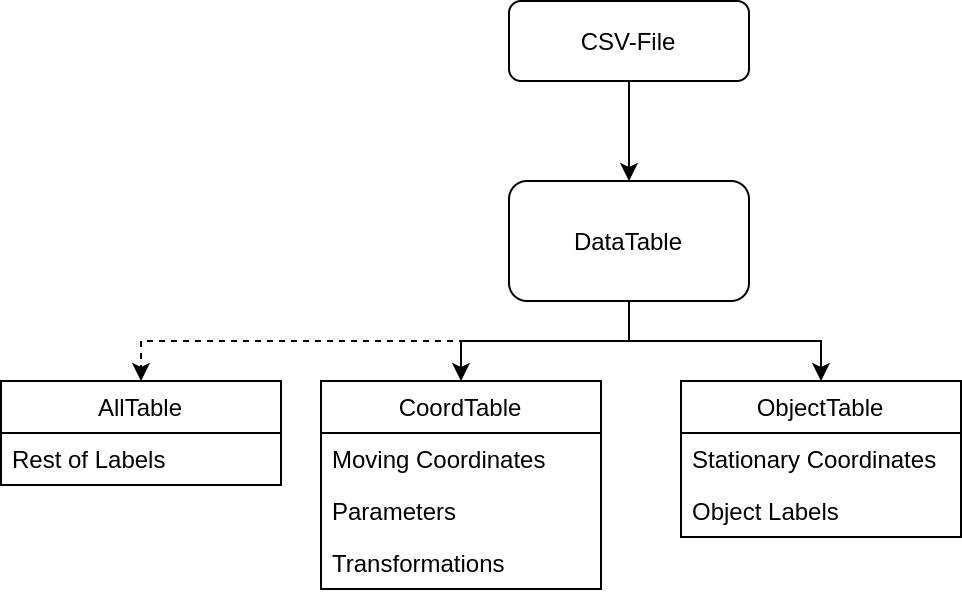

The diagram above was exported from draw.io. Its source (the exported page's mxGraphModel, read from the mxfile embedded in the PNG):
<mxGraphModel dx="1362" dy="757" grid="1" gridSize="10" guides="1" tooltips="1" connect="1" arrows="1" fold="1" page="1" pageScale="1" pageWidth="827" pageHeight="1169" math="0" shadow="0">
  <root>
    <mxCell id="WIyWlLk6GJQsqaUBKTNV-0" />
    <mxCell id="WIyWlLk6GJQsqaUBKTNV-1" parent="WIyWlLk6GJQsqaUBKTNV-0" />
    <mxCell id="rk6_cYtznQZaCdXiX_AO-13" style="edgeStyle=orthogonalEdgeStyle;rounded=0;orthogonalLoop=1;jettySize=auto;html=1;entryX=0.5;entryY=0;entryDx=0;entryDy=0;" edge="1" parent="WIyWlLk6GJQsqaUBKTNV-1" source="WIyWlLk6GJQsqaUBKTNV-3" target="rk6_cYtznQZaCdXiX_AO-0">
      <mxGeometry relative="1" as="geometry" />
    </mxCell>
    <mxCell id="WIyWlLk6GJQsqaUBKTNV-3" value="CSV-File" style="rounded=1;whiteSpace=wrap;html=1;fontSize=12;glass=0;strokeWidth=1;shadow=0;" parent="WIyWlLk6GJQsqaUBKTNV-1" vertex="1">
      <mxGeometry x="354" y="50" width="120" height="40" as="geometry" />
    </mxCell>
    <mxCell id="rk6_cYtznQZaCdXiX_AO-11" style="edgeStyle=orthogonalEdgeStyle;rounded=0;orthogonalLoop=1;jettySize=auto;html=1;entryX=0.5;entryY=0;entryDx=0;entryDy=0;" edge="1" parent="WIyWlLk6GJQsqaUBKTNV-1" source="rk6_cYtznQZaCdXiX_AO-0" target="rk6_cYtznQZaCdXiX_AO-3">
      <mxGeometry relative="1" as="geometry" />
    </mxCell>
    <mxCell id="rk6_cYtznQZaCdXiX_AO-12" style="edgeStyle=orthogonalEdgeStyle;rounded=0;orthogonalLoop=1;jettySize=auto;html=1;entryX=0.5;entryY=0;entryDx=0;entryDy=0;" edge="1" parent="WIyWlLk6GJQsqaUBKTNV-1" source="rk6_cYtznQZaCdXiX_AO-0" target="rk6_cYtznQZaCdXiX_AO-7">
      <mxGeometry relative="1" as="geometry" />
    </mxCell>
    <mxCell id="rk6_cYtznQZaCdXiX_AO-17" style="edgeStyle=orthogonalEdgeStyle;rounded=0;orthogonalLoop=1;jettySize=auto;html=1;entryX=0.5;entryY=0;entryDx=0;entryDy=0;fixDash=1;dashed=1;" edge="1" parent="WIyWlLk6GJQsqaUBKTNV-1" source="rk6_cYtznQZaCdXiX_AO-0" target="rk6_cYtznQZaCdXiX_AO-14">
      <mxGeometry relative="1" as="geometry">
        <Array as="points">
          <mxPoint x="414" y="220" />
          <mxPoint x="170" y="220" />
        </Array>
      </mxGeometry>
    </mxCell>
    <mxCell id="rk6_cYtznQZaCdXiX_AO-0" value="DataTable" style="rounded=1;whiteSpace=wrap;html=1;" vertex="1" parent="WIyWlLk6GJQsqaUBKTNV-1">
      <mxGeometry x="354" y="140" width="120" height="60" as="geometry" />
    </mxCell>
    <mxCell id="rk6_cYtznQZaCdXiX_AO-3" value="CoordTable" style="swimlane;fontStyle=0;childLayout=stackLayout;horizontal=1;startSize=26;fillColor=none;horizontalStack=0;resizeParent=1;resizeParentMax=0;resizeLast=0;collapsible=1;marginBottom=0;swimlaneLine=1;glass=0;" vertex="1" parent="WIyWlLk6GJQsqaUBKTNV-1">
      <mxGeometry x="260" y="240" width="140" height="104" as="geometry" />
    </mxCell>
    <mxCell id="rk6_cYtznQZaCdXiX_AO-4" value="Moving Coordinates" style="text;strokeColor=none;fillColor=none;align=left;verticalAlign=top;spacingLeft=4;spacingRight=4;overflow=hidden;rotatable=0;points=[[0,0.5],[1,0.5]];portConstraint=eastwest;" vertex="1" parent="rk6_cYtznQZaCdXiX_AO-3">
      <mxGeometry y="26" width="140" height="26" as="geometry" />
    </mxCell>
    <mxCell id="rk6_cYtznQZaCdXiX_AO-5" value="Parameters" style="text;strokeColor=none;fillColor=none;align=left;verticalAlign=top;spacingLeft=4;spacingRight=4;overflow=hidden;rotatable=0;points=[[0,0.5],[1,0.5]];portConstraint=eastwest;" vertex="1" parent="rk6_cYtznQZaCdXiX_AO-3">
      <mxGeometry y="52" width="140" height="26" as="geometry" />
    </mxCell>
    <mxCell id="rk6_cYtznQZaCdXiX_AO-6" value="Transformations" style="text;strokeColor=none;fillColor=none;align=left;verticalAlign=top;spacingLeft=4;spacingRight=4;overflow=hidden;rotatable=0;points=[[0,0.5],[1,0.5]];portConstraint=eastwest;" vertex="1" parent="rk6_cYtznQZaCdXiX_AO-3">
      <mxGeometry y="78" width="140" height="26" as="geometry" />
    </mxCell>
    <mxCell id="rk6_cYtznQZaCdXiX_AO-7" value="ObjectTable" style="swimlane;fontStyle=0;childLayout=stackLayout;horizontal=1;startSize=26;fillColor=none;horizontalStack=0;resizeParent=1;resizeParentMax=0;resizeLast=0;collapsible=1;marginBottom=0;" vertex="1" parent="WIyWlLk6GJQsqaUBKTNV-1">
      <mxGeometry x="440" y="240" width="140" height="78" as="geometry">
        <mxRectangle x="440" y="320" width="100" height="26" as="alternateBounds" />
      </mxGeometry>
    </mxCell>
    <mxCell id="rk6_cYtznQZaCdXiX_AO-8" value="Stationary Coordinates" style="text;strokeColor=none;fillColor=none;align=left;verticalAlign=top;spacingLeft=4;spacingRight=4;overflow=hidden;rotatable=0;points=[[0,0.5],[1,0.5]];portConstraint=eastwest;" vertex="1" parent="rk6_cYtznQZaCdXiX_AO-7">
      <mxGeometry y="26" width="140" height="26" as="geometry" />
    </mxCell>
    <mxCell id="rk6_cYtznQZaCdXiX_AO-9" value="Object Labels" style="text;strokeColor=none;fillColor=none;align=left;verticalAlign=top;spacingLeft=4;spacingRight=4;overflow=hidden;rotatable=0;points=[[0,0.5],[1,0.5]];portConstraint=eastwest;" vertex="1" parent="rk6_cYtznQZaCdXiX_AO-7">
      <mxGeometry y="52" width="140" height="26" as="geometry" />
    </mxCell>
    <mxCell id="rk6_cYtznQZaCdXiX_AO-14" value="AllTable" style="swimlane;fontStyle=0;childLayout=stackLayout;horizontal=1;startSize=26;fillColor=none;horizontalStack=0;resizeParent=1;resizeParentMax=0;resizeLast=0;collapsible=1;marginBottom=0;" vertex="1" parent="WIyWlLk6GJQsqaUBKTNV-1">
      <mxGeometry x="100" y="240" width="140" height="52" as="geometry">
        <mxRectangle x="440" y="320" width="100" height="26" as="alternateBounds" />
      </mxGeometry>
    </mxCell>
    <mxCell id="rk6_cYtznQZaCdXiX_AO-15" value="Rest of Labels" style="text;strokeColor=none;fillColor=none;align=left;verticalAlign=top;spacingLeft=4;spacingRight=4;overflow=hidden;rotatable=0;points=[[0,0.5],[1,0.5]];portConstraint=eastwest;" vertex="1" parent="rk6_cYtznQZaCdXiX_AO-14">
      <mxGeometry y="26" width="140" height="26" as="geometry" />
    </mxCell>
  </root>
</mxGraphModel>